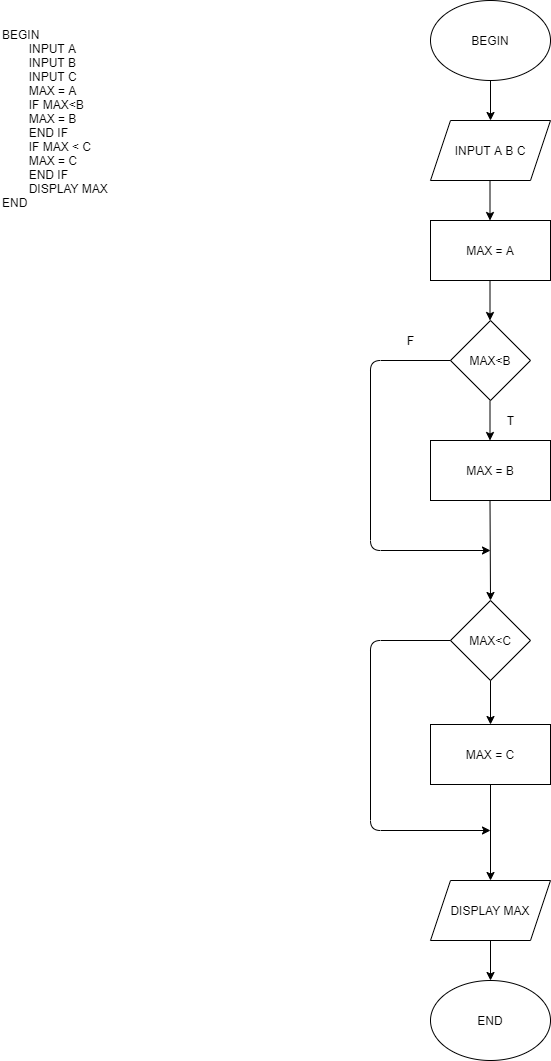

The diagram above was exported from draw.io. Its source (the exported page's mxGraphModel, read from the mxfile embedded in the PNG):
<mxGraphModel dx="1422" dy="1874" grid="1" gridSize="10" guides="1" tooltips="1" connect="1" arrows="1" fold="1" page="1" pageScale="1" pageWidth="827" pageHeight="1169" math="0" shadow="0">
  <root>
    <mxCell id="WIyWlLk6GJQsqaUBKTNV-0" />
    <mxCell id="WIyWlLk6GJQsqaUBKTNV-1" parent="WIyWlLk6GJQsqaUBKTNV-0" />
    <mxCell id="Zzs4jAMT7zWYv93l_sc8-0" value="BEGIN&lt;br&gt;&lt;span&gt;&#09;&lt;/span&gt;&lt;span&gt;&#09;&lt;/span&gt;&lt;span&gt;&#09;&lt;/span&gt;&lt;span style=&quot;white-space: pre&quot;&gt;&#09;&lt;/span&gt;INPUT A&lt;br&gt;&lt;span&gt;&#09;&lt;/span&gt;&lt;span&gt;&#09;&lt;/span&gt;&lt;span&gt;&#09;&lt;/span&gt;&lt;span style=&quot;white-space: pre&quot;&gt;&#09;&lt;/span&gt;INPUT B&lt;br&gt;&lt;span&gt;&#09;&lt;/span&gt;&lt;span&gt;&#09;&lt;/span&gt;&lt;span&gt;&#09;&lt;/span&gt;&lt;span style=&quot;white-space: pre&quot;&gt;&#09;&lt;/span&gt;INPUT C&lt;br&gt;&lt;span&gt;&#09;&lt;/span&gt;&lt;span&gt;&#09;&lt;/span&gt;&lt;span&gt;&#09;&lt;/span&gt;&lt;span style=&quot;white-space: pre&quot;&gt;&#09;&lt;/span&gt;MAX = A&lt;br&gt;&lt;span&gt;&#09;&lt;/span&gt;&lt;span&gt;&#09;&lt;/span&gt;&lt;span&gt;&#09;&lt;/span&gt;&lt;span style=&quot;white-space: pre&quot;&gt;&#09;&lt;/span&gt;IF MAX&amp;lt;B&lt;br&gt;&lt;span&gt;&#09;&lt;/span&gt;&lt;span&gt;&#09;&lt;/span&gt;&lt;span style=&quot;white-space: pre&quot;&gt;&#09;&lt;/span&gt;MAX = B&lt;br&gt;&lt;span&gt;&lt;/span&gt;&lt;span&gt;&#09;&lt;/span&gt;&lt;span&gt;&#09;&lt;/span&gt;&lt;span style=&quot;white-space: pre&quot;&gt;&#09;&lt;/span&gt;END&amp;nbsp;IF&lt;br&gt;&lt;span&gt;&#09;&lt;/span&gt;&lt;span style=&quot;white-space: pre&quot;&gt;&#09;&lt;/span&gt;IF MAX &amp;lt; C&lt;br&gt;&lt;span&gt;&#09;&lt;/span&gt;&lt;span&gt;&#09;&lt;/span&gt;&lt;span&gt;&#09;&lt;/span&gt;&lt;span style=&quot;white-space: pre&quot;&gt;&#09;&lt;/span&gt;MAX = C&lt;br&gt;&lt;span&gt;&#09;&lt;/span&gt;&lt;span&gt;&#09;&lt;/span&gt;&lt;span style=&quot;white-space: pre&quot;&gt;&#09;&lt;/span&gt;END&amp;nbsp;IF&lt;br&gt;&lt;span&gt;&#09;&lt;/span&gt;&lt;span&gt;&#09;&lt;/span&gt;&lt;span style=&quot;white-space: pre&quot;&gt;&#09;&lt;/span&gt;DISPLAY MAX&lt;br&gt;END&lt;br&gt;&lt;div&gt;&lt;br&gt;&lt;/div&gt;" style="text;html=1;align=left;verticalAlign=middle;resizable=0;points=[];autosize=1;strokeColor=none;" parent="WIyWlLk6GJQsqaUBKTNV-1" vertex="1">
      <mxGeometry x="70" y="-1095" width="120" height="200" as="geometry" />
    </mxCell>
    <mxCell id="Zzs4jAMT7zWYv93l_sc8-1" value="BEGIN" style="ellipse;whiteSpace=wrap;html=1;" parent="WIyWlLk6GJQsqaUBKTNV-1" vertex="1">
      <mxGeometry x="500" y="-1120" width="120" height="80" as="geometry" />
    </mxCell>
    <mxCell id="Zzs4jAMT7zWYv93l_sc8-2" value="INPUT A B C" style="shape=parallelogram;perimeter=parallelogramPerimeter;whiteSpace=wrap;html=1;fixedSize=1;" parent="WIyWlLk6GJQsqaUBKTNV-1" vertex="1">
      <mxGeometry x="500" y="-1000" width="120" height="60" as="geometry" />
    </mxCell>
    <mxCell id="Zzs4jAMT7zWYv93l_sc8-3" value="MAX = A" style="rounded=0;whiteSpace=wrap;html=1;" parent="WIyWlLk6GJQsqaUBKTNV-1" vertex="1">
      <mxGeometry x="500" y="-900" width="120" height="60" as="geometry" />
    </mxCell>
    <mxCell id="Zzs4jAMT7zWYv93l_sc8-4" value="MAX&amp;lt;B" style="rhombus;whiteSpace=wrap;html=1;" parent="WIyWlLk6GJQsqaUBKTNV-1" vertex="1">
      <mxGeometry x="520" y="-800" width="80" height="80" as="geometry" />
    </mxCell>
    <mxCell id="Zzs4jAMT7zWYv93l_sc8-20" value="" style="edgeStyle=orthogonalEdgeStyle;rounded=0;orthogonalLoop=1;jettySize=auto;html=1;" parent="WIyWlLk6GJQsqaUBKTNV-1" source="Zzs4jAMT7zWYv93l_sc8-6" target="Zzs4jAMT7zWYv93l_sc8-19" edge="1">
      <mxGeometry relative="1" as="geometry" />
    </mxCell>
    <mxCell id="Zzs4jAMT7zWYv93l_sc8-6" value="MAX&amp;lt;C" style="rhombus;whiteSpace=wrap;html=1;" parent="WIyWlLk6GJQsqaUBKTNV-1" vertex="1">
      <mxGeometry x="520" y="-520" width="80" height="80" as="geometry" />
    </mxCell>
    <mxCell id="Zzs4jAMT7zWYv93l_sc8-7" value="" style="endArrow=classic;html=1;exitX=0.5;exitY=1;exitDx=0;exitDy=0;entryX=0.5;entryY=0;entryDx=0;entryDy=0;" parent="WIyWlLk6GJQsqaUBKTNV-1" source="Zzs4jAMT7zWYv93l_sc8-1" target="Zzs4jAMT7zWYv93l_sc8-2" edge="1">
      <mxGeometry width="50" height="50" relative="1" as="geometry">
        <mxPoint x="390" y="-900" as="sourcePoint" />
        <mxPoint x="440" y="-950" as="targetPoint" />
      </mxGeometry>
    </mxCell>
    <mxCell id="Zzs4jAMT7zWYv93l_sc8-9" value="" style="endArrow=classic;html=1;exitX=0.5;exitY=1;exitDx=0;exitDy=0;entryX=0.5;entryY=0;entryDx=0;entryDy=0;" parent="WIyWlLk6GJQsqaUBKTNV-1" target="Zzs4jAMT7zWYv93l_sc8-6" edge="1">
      <mxGeometry width="50" height="50" relative="1" as="geometry">
        <mxPoint x="559.5" y="-620" as="sourcePoint" />
        <mxPoint x="559.5" y="-580" as="targetPoint" />
      </mxGeometry>
    </mxCell>
    <mxCell id="Zzs4jAMT7zWYv93l_sc8-10" value="" style="endArrow=classic;html=1;exitX=0.5;exitY=1;exitDx=0;exitDy=0;entryX=0.5;entryY=0;entryDx=0;entryDy=0;" parent="WIyWlLk6GJQsqaUBKTNV-1" edge="1">
      <mxGeometry width="50" height="50" relative="1" as="geometry">
        <mxPoint x="559.5" y="-720" as="sourcePoint" />
        <mxPoint x="559.5" y="-680" as="targetPoint" />
      </mxGeometry>
    </mxCell>
    <mxCell id="Zzs4jAMT7zWYv93l_sc8-11" value="" style="endArrow=classic;html=1;exitX=0.5;exitY=1;exitDx=0;exitDy=0;entryX=0.5;entryY=0;entryDx=0;entryDy=0;" parent="WIyWlLk6GJQsqaUBKTNV-1" edge="1">
      <mxGeometry width="50" height="50" relative="1" as="geometry">
        <mxPoint x="559.5" y="-840" as="sourcePoint" />
        <mxPoint x="559.5" y="-800" as="targetPoint" />
      </mxGeometry>
    </mxCell>
    <mxCell id="Zzs4jAMT7zWYv93l_sc8-12" value="" style="endArrow=classic;html=1;exitX=0.5;exitY=1;exitDx=0;exitDy=0;entryX=0.5;entryY=0;entryDx=0;entryDy=0;" parent="WIyWlLk6GJQsqaUBKTNV-1" edge="1">
      <mxGeometry width="50" height="50" relative="1" as="geometry">
        <mxPoint x="559.5" y="-940" as="sourcePoint" />
        <mxPoint x="559.5" y="-900" as="targetPoint" />
      </mxGeometry>
    </mxCell>
    <mxCell id="Zzs4jAMT7zWYv93l_sc8-13" value="" style="endArrow=classic;html=1;exitX=0;exitY=0.5;exitDx=0;exitDy=0;" parent="WIyWlLk6GJQsqaUBKTNV-1" source="Zzs4jAMT7zWYv93l_sc8-4" edge="1">
      <mxGeometry width="50" height="50" relative="1" as="geometry">
        <mxPoint x="390" y="-600" as="sourcePoint" />
        <mxPoint x="560" y="-570" as="targetPoint" />
        <Array as="points">
          <mxPoint x="440" y="-760" />
          <mxPoint x="440" y="-570" />
        </Array>
      </mxGeometry>
    </mxCell>
    <mxCell id="Zzs4jAMT7zWYv93l_sc8-14" value="MAX = B" style="rounded=0;whiteSpace=wrap;html=1;" parent="WIyWlLk6GJQsqaUBKTNV-1" vertex="1">
      <mxGeometry x="500" y="-680" width="120" height="60" as="geometry" />
    </mxCell>
    <mxCell id="Zzs4jAMT7zWYv93l_sc8-17" value="F" style="text;html=1;align=center;verticalAlign=middle;resizable=0;points=[];autosize=1;strokeColor=none;" parent="WIyWlLk6GJQsqaUBKTNV-1" vertex="1">
      <mxGeometry x="470" y="-790" width="20" height="20" as="geometry" />
    </mxCell>
    <mxCell id="Zzs4jAMT7zWYv93l_sc8-18" value="T" style="text;html=1;align=center;verticalAlign=middle;resizable=0;points=[];autosize=1;strokeColor=none;" parent="WIyWlLk6GJQsqaUBKTNV-1" vertex="1">
      <mxGeometry x="570" y="-710" width="20" height="20" as="geometry" />
    </mxCell>
    <mxCell id="Zzs4jAMT7zWYv93l_sc8-23" value="" style="edgeStyle=orthogonalEdgeStyle;rounded=0;orthogonalLoop=1;jettySize=auto;html=1;" parent="WIyWlLk6GJQsqaUBKTNV-1" source="Zzs4jAMT7zWYv93l_sc8-19" target="Zzs4jAMT7zWYv93l_sc8-21" edge="1">
      <mxGeometry relative="1" as="geometry" />
    </mxCell>
    <mxCell id="Zzs4jAMT7zWYv93l_sc8-19" value="MAX = C" style="rounded=0;whiteSpace=wrap;html=1;" parent="WIyWlLk6GJQsqaUBKTNV-1" vertex="1">
      <mxGeometry x="500" y="-396" width="120" height="60" as="geometry" />
    </mxCell>
    <mxCell id="Zzs4jAMT7zWYv93l_sc8-25" value="" style="edgeStyle=orthogonalEdgeStyle;rounded=0;orthogonalLoop=1;jettySize=auto;html=1;" parent="WIyWlLk6GJQsqaUBKTNV-1" source="Zzs4jAMT7zWYv93l_sc8-21" target="Zzs4jAMT7zWYv93l_sc8-24" edge="1">
      <mxGeometry relative="1" as="geometry" />
    </mxCell>
    <mxCell id="Zzs4jAMT7zWYv93l_sc8-21" value="DISPLAY MAX" style="shape=parallelogram;perimeter=parallelogramPerimeter;whiteSpace=wrap;html=1;fixedSize=1;" parent="WIyWlLk6GJQsqaUBKTNV-1" vertex="1">
      <mxGeometry x="500" y="-240" width="120" height="60" as="geometry" />
    </mxCell>
    <mxCell id="Zzs4jAMT7zWYv93l_sc8-22" value="" style="endArrow=classic;html=1;exitX=0;exitY=0.5;exitDx=0;exitDy=0;" parent="WIyWlLk6GJQsqaUBKTNV-1" edge="1">
      <mxGeometry width="50" height="50" relative="1" as="geometry">
        <mxPoint x="520" y="-480" as="sourcePoint" />
        <mxPoint x="560" y="-290" as="targetPoint" />
        <Array as="points">
          <mxPoint x="440" y="-480" />
          <mxPoint x="440" y="-290" />
        </Array>
      </mxGeometry>
    </mxCell>
    <mxCell id="Zzs4jAMT7zWYv93l_sc8-24" value="END" style="ellipse;whiteSpace=wrap;html=1;" parent="WIyWlLk6GJQsqaUBKTNV-1" vertex="1">
      <mxGeometry x="500" y="-140" width="120" height="80" as="geometry" />
    </mxCell>
  </root>
</mxGraphModel>